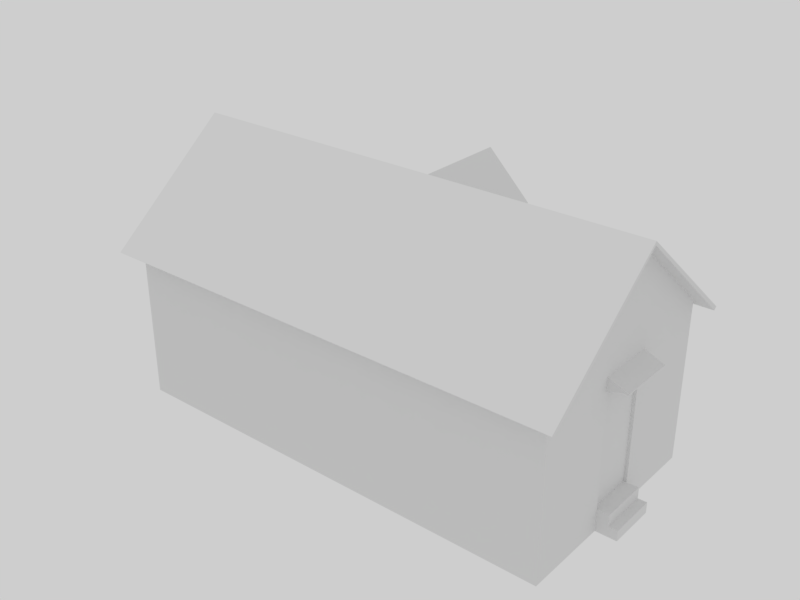 # Source: cottage.blend  (saved by Blender 2.79.0; exported with 4.5.12 LTS)
import bpy
from mathutils import Matrix  # noqa: F401  (used for matrix-valued properties, if any)

bpy.ops.wm.read_factory_settings(use_empty=True)
scene = bpy.context.scene
scene.name = 'Scene'

# ---- collections
col_collection_1 = bpy.data.collections.new('Collection 1'); scene.collection.children.link(col_collection_1)
col_collection_10 = bpy.data.collections.new('Collection 10'); scene.collection.children.link(col_collection_10)

# ---- materials (node trees are filled in below, after node groups)
mat_cottage = bpy.data.materials.new('cottage')
mat_cottage.alpha_threshold = 0.0
mat_cottage.use_transparent_shadow = False
mat_cottage.roughness = 0.5

# ---- material node trees

# ---- world
world_world = bpy.data.worlds.new('World'); scene.world = world_world
world_world.color = (0.6172, 0.6172, 0.6172)
world_world.use_sun_shadow = False
world_world.sun_shadow_jitter_overblur = 0.0
world_world.cycles.sampling_method = 'MANUAL'

# ---- lights
light_sun = bpy.data.lights.new('Sun', 'SUN')
light_sun.transmission_factor = 0.0
light_sun.angle = 0.1993
light_sun.energy = 1.0
light_sun.shadow_buffer_clip_start = 0.5
light_sun.shadow_soft_size = 0.1
light_sun.shadow_cascade_max_distance = 1000.0

# ---- meshes
me_cube_002 = bpy.data.meshes.new('Cube.002')
me_cube_002.from_pydata([(7.493, -7.437, 4.721), (-5.276, -1.464, 13.57), (7.493, -1.464, 13.57), (7.493, 0.2326, 11.1), (-5.276, -3.13, 11.1), (-5.276, 0.2326, 11.1), (-5.276, 0.5798, 4.721), (7.493, -2.734, -10.82), (7.493, -0.1145, -10.82), (7.493, -0.1145, 4.721), (-5.276, -1.46, 13.57), (-5.276, -1.456, 13.57), (7.493, -1.456, 13.57), (7.493, -1.46, 13.57), (-5.276, -2.499, 10.49), (-5.276, -0.3948, 10.49), (7.493, -0.3828, 6.061), (-5.276, -2.489, 6.061), (-5.276, -0.3828, 6.061), (7.493, -0.1145, -8.719), (7.493, -2.734, -8.719), (7.493, -2.734, 4.721), (7.493, -2.499, 10.49), (7.493, -3.13, 11.1), (7.493, -2.489, 6.061), (7.493, -5.759, 7.207), (-5.276, -7.437, 4.721), (7.493, -4.068, -10.82), (-5.276, -5.759, 7.207), (-5.278, 4.589, 4.721), (-5.276, -1.452, 13.57), (-5.276, 2.891, 7.207), (7.493, -0.3948, 10.49), (-5.278, 4.589, -10.82), (7.493, -7.437, -10.82), (-5.276, 0.5798, -10.82), (-5.276, -7.437, -10.82), (7.493, -4.068, -6.206), (7.493, -6.599, -6.206), (7.493, 3.753, -6.206), (7.493, 1.218, -6.206), (7.493, -0.1145, 2.785), (7.493, -2.734, 2.785), (-5.276, -3.429, 4.721), (7.493, -4.068, 2.785), (7.493, -6.599, 2.785), (7.493, 3.753, 2.829), (7.493, 1.218, 2.785), (7.407, -0.1145, -8.719), (7.407, -2.734, -8.719), (7.407, -0.1145, 2.785), (7.407, -2.734, 2.785), (7.493, -2.734, -9.813), (7.493, -0.1145, -9.793), (8.083, -2.734, -10.82), (8.083, -0.1145, -10.82), (8.083, -0.1145, -9.793), (8.083, -2.734, -9.813), (7.829, -0.1145, -8.719), (7.829, -2.734, -8.719), (7.829, -2.734, -9.813), (7.829, -0.1145, -9.793), (4.939, -7.437, -10.82), (-2.723, -7.437, -10.82), (4.939, -7.437, 2.785), (3.057, -7.437, 2.785), (-0.8409, -7.437, 2.785), (-2.723, -7.437, 2.785), (4.939, -7.437, 4.721), (3.057, -7.437, 4.721), (-0.8409, -7.437, 4.721), (-2.723, -7.437, 4.721), (4.939, -7.437, -6.206), (3.057, -7.437, -6.206), (-0.8409, -7.437, -6.206), (-2.723, -7.437, -6.206), (7.491, 4.589, 4.721), (7.491, 4.589, -10.82), (7.493, 1.218, -10.82), (7.493, 2.891, 7.207), (7.493, -1.452, 13.57), (-5.276, -3.429, -10.82), (3.057, -7.437, -10.82), (-0.8409, -7.437, -10.82), (-5.276, 0.5798, -2.024), (-5.276, -3.429, -2.021), (-4.06, 4.59, -10.82), (-4.06, 4.59, 1.762), (-4.06, 4.59, 4.721), (4.935, 4.59, 4.721), (4.935, 4.59, -7.184), (-2.627, 4.589, 4.721), (4.935, 4.59, 1.762), (-4.06, 4.59, -9.354), (4.935, 4.59, -10.82), (-2.627, 4.589, -9.354), (-2.627, 4.59, -10.82), (3.053, 4.589, -10.82), (3.053, 4.589, 1.762), (3.053, 4.589, 4.721), (3.053, 4.589, -7.184), (-4.06, 4.415, 1.762), (-4.06, 4.415, -9.354), (-2.627, 4.415, 1.762), (-2.627, 4.415, -9.354), (-2.627, 4.589, -10.12), (-4.06, 4.59, -10.1), (-2.627, 4.589, 1.762), (-2.356, 4.589, -10.17), (-4.06, 5.232, -10.82), (-2.627, 5.232, -10.82), (-4.06, 5.232, -10.1), (-2.627, 5.232, -10.12), (-2.627, 4.862, -9.354), (-4.06, 4.862, -9.354), (-2.627, 4.862, -10.12), (-4.06, 4.862, -10.1), (-5.336, 1.164, -0.7445), (-5.356, -4.053, -0.7445), (-6.007, -2.893, -0.7445), (-5.996, 0.01977, -0.7445), (-5.15, 1.162, -0.7445), (-5.171, -4.055, -0.7445), (-6.088, -1.435, -0.7445), (-5.666, 0.5921, -0.7445), (-5.681, -3.473, -0.7445), (-5.237, -1.359, 2.125), (-5.238, -1.533, 2.125), (-5.26, -1.494, 2.125), (-5.259, -1.397, 2.125), (-5.231, -1.359, 2.125), (-5.232, -1.533, 2.125), (-5.262, -1.445, 2.125), (-5.248, -1.378, 2.125), (-5.249, -1.513, 2.125), (-6.081, -3.06, -1.418), (-6.068, 0.1885, -1.418), (-5.718, -3.707, -1.418), (-6.171, -1.434, -1.418), (-5.7, 0.8269, -1.418), (-5.148, -4.356, -1.418), (-5.355, -4.354, -1.418), (-5.332, 1.465, -1.418), (-5.126, 1.463, -1.418), (-6.081, -3.06, -1.164), (-6.068, 0.1885, -1.164), (-5.718, -3.707, -1.164), (-6.171, -1.434, -1.164), (-5.7, 0.8269, -1.164), (-5.148, -4.356, -1.164), (-5.355, -4.354, -1.164), (-5.332, 1.465, -1.164), (-5.126, 1.463, -1.164), (-5.953, -2.599, -1.418), (-5.944, -0.275, -1.418), (-5.694, -3.062, -1.418), (-6.018, -1.436, -1.418), (-5.681, 0.1818, -1.418), (-5.286, -3.527, -1.418), (-5.434, -3.525, -1.418), (-5.418, 0.6385, -1.418), (-5.27, 0.6368, -1.418), (-5.428, 0.7851, -1.212), (-5.445, -3.672, -1.212), (-6.073, -2.29, -1.212), (-6.001, -2.68, -1.212), (-5.992, -0.1927, -1.212), (-6.067, -0.5807, -1.212), (-5.27, 0.7832, -1.212), (-5.287, -3.674, -10.81), (-5.287, -3.674, -1.212), (-5.428, 0.7851, -8.388), (-5.428, 0.7851, -2.336), (-5.445, -3.672, -2.336), (-6.001, -2.68, -8.388), (-6.001, -2.68, -2.336), (-6.067, -0.5807, -8.388), (-6.067, -0.5807, -2.336), (-5.379, 0.6233, -8.169), (-5.379, 0.6233, -2.555), (-5.404, -3.511, -2.555), (-5.404, -3.511, -8.169), (-6.049, -2.205, -8.084), (-5.92, -2.591, -8.169), (-5.92, -2.591, -2.555), (-6.043, -0.6669, -8.084), (-6.043, -0.6669, -2.64), (-6.073, -2.29, -10.81), (-6.07, -1.436, -1.212), (-6.073, -2.29, -8.388), (-6.073, -2.29, -2.336), (-6.049, -2.205, -2.64), (-5.992, -0.1927, -10.81), (-5.71, 0.2962, -1.212), (-5.992, -0.1927, -8.388), (-5.992, -0.1927, -2.336), (-5.902, -0.2837, -2.555), (-5.445, -3.672, -10.81), (-5.723, -3.176, -1.212), (-5.445, -3.672, -8.388), (-5.428, 0.7851, -10.81), (-6.001, -2.68, -10.81), (-6.067, -0.5807, -10.81), (-5.27, 0.7832, -10.81), (-5.902, -0.2837, -8.169), (-4.229, 4.318, 2.294), (-4.229, 4.344, 2.457), (-4.229, 5.556, 1.329), (-4.229, 5.581, 1.492), (-2.477, 4.318, 2.294), (-2.477, 4.344, 2.457), (-2.477, 5.556, 1.329), (-2.477, 5.581, 1.492), (-2.571, 5.556, 1.329), (-4.135, 5.556, 1.329), (-4.135, 5.581, 1.492), (-2.571, 5.581, 1.492), (-4.135, 4.318, 2.294), (-2.571, 4.318, 2.294), (-2.571, 4.344, 2.457), (-4.135, 4.344, 2.457), (-4.229, 5.376, 1.469), (-4.229, 5.401, 1.632), (-2.477, 5.376, 1.469), (-2.477, 5.401, 1.632), (-2.571, 5.401, 1.632), (-4.135, 5.401, 1.632), (-4.135, 5.376, 1.469), (-2.571, 5.376, 1.469), (-4.229, 4.543, 0.94), (-4.229, 4.462, 1.521), (-2.571, 4.462, 1.521), (-2.477, 4.462, 1.521), (-4.135, 4.462, 1.521), (-4.135, 4.543, 0.94), (-2.571, 4.543, 0.94), (-2.477, 4.543, 0.94), (7.331, 0.1349, 3.512), (7.345, 0.1349, 3.676), (8.03, 0.1349, 2.548), (8.045, 0.1349, 2.711), (7.331, -2.963, 3.512), (7.345, -2.963, 3.676), (8.03, -2.963, 2.548), (8.045, -2.963, 2.711), (8.03, -2.798, 2.548), (8.03, -0.03072, 2.548), (8.045, -0.03072, 2.711), (8.045, -2.798, 2.711), (7.331, -0.03072, 3.512), (7.331, -2.798, 3.512), (7.345, -2.798, 3.676), (7.345, -0.03072, 3.676), (7.929, 0.1349, 2.688), (7.943, 0.1349, 2.851), (7.929, -2.963, 2.688), (7.943, -2.963, 2.851), (7.943, -2.798, 2.851), (7.943, -0.03072, 2.851), (7.929, -0.03072, 2.688), (7.929, -2.798, 2.688), (7.458, 0.1349, 2.158), (7.412, 0.1349, 2.74), (7.412, -2.798, 2.74), (7.412, -2.963, 2.74), (7.412, -0.03072, 2.74), (7.458, -0.03072, 2.158), (7.458, -2.798, 2.158), (7.458, -2.963, 2.158), (0.3923, 3.648, 5.315), (0.3923, 4.241, 5.315), (1.436, 4.241, 12.68), (2.48, 3.648, 5.315), (2.48, 4.241, 5.315), (0.3923, 0.8351, 9.214), (0.3923, 4.241, 9.214), (2.48, 4.241, 9.214), (2.48, 0.8351, 9.214), (1.436, -1.023, 12.91), (1.436, 4.241, 12.91), (2.48, 4.241, 9.44), (2.48, 0.8351, 9.44), (1.436, 4.518, 12.68), (0.3923, 4.518, 9.214), (2.48, 4.518, 9.214), (1.436, 4.518, 12.91), (0.3923, 4.518, 9.44), (2.48, 4.518, 9.44), (2.675, 4.241, 8.553), (2.675, 1.237, 8.553), (0.1972, 1.237, 8.553), (0.1972, 4.241, 8.553), (2.675, 4.241, 8.78), (2.675, 1.237, 8.78), (0.1972, 1.237, 8.78), (0.1972, 4.241, 8.78), (2.675, 4.518, 8.78), (2.675, 4.518, 8.553), (0.1972, 4.518, 8.78), (0.1972, 4.518, 8.553), (0.3923, 4.241, 5.315), (1.434, 4.241, 12.68), (2.48, 4.241, 5.315), (1.438, 4.241, 12.68), (0.3923, 4.241, 9.214), (2.48, 4.241, 9.214), (1.784, 4.241, 5.315), (1.088, 4.241, 5.315), (1.436, 4.241, 12.68), (1.437, 4.241, 12.68), (1.041, 4.241, 7.61), (1.831, 4.241, 7.61), (0.9132, 4.241, 10.95), (1.959, 4.241, 10.95), (1.039, 4.241, 10.53), (1.833, 4.241, 10.53), (0.3923, 0.8351, 9.44), (1.436, -1.023, 12.91), (1.436, 4.241, 12.91), (0.3923, 4.241, 9.44), (1.436, 4.518, 12.91), (0.3923, 4.518, 9.44), (0.1972, 1.237, 8.78), (0.1972, 4.241, 8.78), (0.1972, 4.518, 8.78), (-5.679, -8.332, 3.77), (-5.679, 5.454, 3.77), (7.89, -8.332, 3.77), (7.89, 5.454, 3.77), (-5.679, -1.439, 13.74), (7.89, -1.439, 13.74), (-5.679, -8.155, 3.52), (-5.679, 5.278, 3.52), (7.89, -8.155, 3.52), (7.89, 5.278, 3.52), (-5.679, -1.439, 13.39), (7.89, -1.439, 13.39)], [], [(67, 71, 26), (29, 6, 18, 31), (6, 43, 17, 18), (21, 9, 16, 24), (31, 18, 15, 5), (5, 15, 11, 30), (15, 14, 10, 11), (22, 32, 12, 13), (47, 9, 41), (41, 9, 21, 42), (8, 53, 56, 55), (78, 19, 53), (7, 52, 27), (23, 22, 13, 2), (25, 24, 22, 23), (0, 21, 24, 25), (43, 26, 28, 17), (17, 28, 4, 14), (14, 4, 1, 10), (42, 21, 44), (44, 21, 0, 45), (46, 76, 9, 47), (9, 76, 79, 16), (16, 79, 3, 32), (32, 3, 80, 12), (77, 39, 40, 78), (27, 37, 38, 34), (20, 37, 27), (78, 40, 19), (63, 75, 36), (35, 84, 29, 33), (77, 76, 46, 39), (20, 42, 44, 37), (36, 26, 85, 81), (19, 41, 50, 48), (40, 47, 41, 19), (75, 67, 26, 36), (38, 45, 0, 34), (22, 24, 16, 32), (48, 50, 51, 49), (41, 42, 51, 50), (42, 20, 49, 51), (20, 19, 48, 49), (53, 19, 58, 61), (53, 8, 78), (27, 52, 20), (55, 56, 57, 54), (52, 7, 54, 57), (53, 52, 57, 56), (60, 61, 58, 59), (19, 20, 59, 58), (20, 52, 60, 59), (34, 0, 64, 72), (73, 65, 66, 74), (34, 72, 62), (62, 72, 73, 82), (82, 73, 74, 83), (83, 74, 75, 63), (0, 68, 64), (64, 68, 69, 65), (65, 69, 70, 66), (66, 70, 71, 67), (65, 73, 72, 64), (67, 75, 74, 66), (84, 85, 43, 6), (29, 84, 6), (85, 26, 43), (107, 103, 101, 87), (108, 95, 107), (97, 108, 100), (77, 90, 92, 76), (93, 33, 29, 87), (77, 94, 90), (94, 97, 100, 90), (107, 87, 88, 91), (76, 92, 89), (92, 98, 99, 89), (87, 29, 88), (90, 100, 98, 92), (96, 110, 112, 105), (97, 96, 108), (86, 33, 106), (104, 102, 101, 103), (87, 101, 102, 93), (93, 102, 104, 95), (95, 104, 103, 107), (105, 115, 113, 95), (33, 93, 106), (98, 107, 91, 99), (100, 108, 107, 98), (105, 95, 108), (96, 105, 108), (110, 109, 111, 112), (106, 111, 109, 86), (105, 112, 111, 106), (116, 114, 113, 115), (93, 114, 116, 106), (95, 113, 114, 93), (37, 44, 45, 38), (39, 46, 47, 40), (15, 18, 17, 14), (125, 119, 144, 146), (118, 125, 146, 150), (124, 117, 151, 148), (123, 119, 128, 132), (124, 120, 129, 133), (117, 124, 133, 126), (118, 122, 131, 127), (119, 125, 134, 128), (125, 118, 127, 134), (121, 117, 126, 130), (120, 123, 132, 129), (139, 136, 145, 148), (142, 139, 148, 151), (141, 140, 149, 150), (135, 137, 146, 144), (137, 141, 150, 146), (143, 142, 151, 152), (136, 138, 147, 145), (138, 135, 144, 147), (123, 120, 145, 147), (120, 124, 148, 145), (122, 118, 150, 149), (117, 121, 152, 151), (119, 123, 147, 144), (139, 142, 160, 157), (140, 141, 159, 158), (137, 135, 153, 155), (138, 136, 154, 156), (141, 137, 155, 159), (142, 143, 161, 160), (136, 139, 157, 154), (135, 138, 156, 153), (193, 162, 172, 195), (200, 162, 168, 203), (190, 177, 186, 191), (198, 165, 175, 173), (187, 164, 190), (192, 166, 195), (188, 167, 177, 190), (192, 195, 196, 204), (195, 172, 179, 196), (197, 173, 180, 181), (187, 190, 191, 182), (173, 175, 184, 180), (176, 189, 182, 185), (164, 188, 190), (202, 187, 189, 176), (171, 194, 204, 178), (200, 192, 194, 171), (166, 193, 195), (201, 197, 199, 174), (163, 198, 173), (174, 199, 181, 183), (175, 201, 183, 184), (177, 202, 185, 186), (162, 200, 172), (167, 202, 177), (172, 200, 178, 179), (163, 197, 169, 170), (166, 192, 202, 167), (164, 187, 201, 165), (165, 201, 175), (182, 191, 186, 185), (204, 196, 179, 178), (181, 180, 184, 183), (221, 222, 208, 207), (213, 216, 212, 211), (223, 224, 210, 209), (226, 222, 206, 220), (224, 225, 219, 210), (225, 226, 220, 219), (218, 228, 235, 231), (227, 228, 218, 217), (207, 208, 215, 214), (214, 215, 216, 213), (214, 213, 228, 227), (207, 214, 227, 221), (216, 215, 226, 225), (212, 216, 225, 224), (215, 208, 222, 226), (213, 211, 223, 228), (211, 212, 224, 223), (205, 206, 222, 221), (228, 223, 236, 235), (223, 209, 232, 236), (221, 227, 234, 229), (205, 221, 229, 230), (227, 217, 233, 234), (253, 254, 240, 239), (245, 248, 244, 243), (255, 256, 242, 241), (258, 254, 238, 252), (256, 257, 251, 242), (257, 258, 252, 251), (250, 260, 267, 263), (259, 260, 250, 249), (239, 240, 247, 246), (246, 247, 248, 245), (246, 245, 260, 259), (239, 246, 259, 253), (248, 247, 258, 257), (244, 248, 257, 256), (247, 240, 254, 258), (245, 243, 255, 260), (243, 244, 256, 255), (237, 238, 254, 253), (260, 255, 268, 267), (255, 241, 264, 268), (253, 259, 266, 261), (237, 253, 261, 262), (259, 249, 265, 266), (273, 276, 277, 272), (269, 274, 275, 270), (280, 279, 278, 281), (277, 276, 288, 289), (284, 282, 285, 287), (282, 283, 286, 285), (271, 275, 283, 282), (279, 280, 287, 285), (276, 271, 282, 284), (291, 290, 294, 295), (289, 288, 292, 293), (292, 288, 297, 296), (291, 295, 298, 299), (284, 287, 296, 297), (283, 275, 291, 299), (286, 283, 299, 298), (287, 280, 292, 296), (275, 274, 290, 291), (280, 281, 293, 292), (276, 284, 297, 288), (315, 309, 303, 313), (306, 311, 305, 302), (300, 304, 310, 307), (307, 310, 311, 306), (312, 301, 308, 314), (314, 308, 309, 315), (304, 312, 314, 310), (311, 315, 313, 305), (311, 310, 314, 315), (316, 317, 318, 319), (319, 321, 324, 323), (319, 318, 320, 321), (316, 319, 323, 322), (325, 327, 330, 329), (328, 326, 329, 330), (331, 335, 336, 333), (334, 336, 335, 332), (326, 328, 334, 332), (327, 325, 331, 333), (328, 330, 336, 334), (329, 326, 332, 335), (325, 329, 335, 331), (330, 327, 333, 336)])
_uv = me_cube_002.uv_layers.new(name='UVMap')
_uv.uv.foreach_set('vector', [0.1029, 0.6592, 0.1029, 0.6775, 0.01234, 0.6775, 0.3017, 0.8736, 0.3922, 0.8736, 0.4139, 0.8893, 0.34, 0.9027, 0.3922, 0.8736, 0.4826, 0.8736, 0.4614, 0.8893, 0.4139, 0.8893, 0.1203, 0.8742, 0.1796, 0.8742, 0.1735, 0.8898, 0.1259, 0.8898, 0.34, 0.9027, 0.4139, 0.8893, 0.4142, 0.9411, 0.4, 0.9482, 0.4, 0.9482, 0.4142, 0.9411, 0.4381, 0.977, 0.438, 0.977, 0.4142, 0.9411, 0.4616, 0.9411, 0.4382, 0.977, 0.4381, 0.977, 0.1257, 0.9417, 0.1732, 0.9417, 0.1492, 0.9778, 0.1492, 0.9778, 0.2097, 0.8515, 0.1796, 0.8742, 0.1796, 0.8515, 0.1796, 0.8515, 0.1796, 0.8742, 0.1203, 0.8742, 0.1203, 0.8515, 0.1533, 0.2964, 0.1533, 0.3533, 0.06447, 0.3533, 0.06447, 0.2964, 0.2097, 0.6922, 0.1796, 0.7168, 0.1796, 0.7042, 0.1203, 0.6922, 0.1203, 0.704, 0.09018, 0.6922, 0.1114, 0.9489, 0.1257, 0.9417, 0.1492, 0.9778, 0.1491, 0.9778, 0.05194, 0.9033, 0.1259, 0.8898, 0.1257, 0.9417, 0.1114, 0.9489, 0.01399, 0.8742, 0.1203, 0.8742, 0.1259, 0.8898, 0.05194, 0.9033, 0.4826, 0.8736, 0.573, 0.8736, 0.5352, 0.9027, 0.4614, 0.8893, 0.4614, 0.8893, 0.5352, 0.9027, 0.4759, 0.9482, 0.4616, 0.9411, 0.4616, 0.9411, 0.4759, 0.9482, 0.4383, 0.977, 0.4382, 0.977, 0.1203, 0.8515, 0.1203, 0.8742, 0.09018, 0.8515, 0.09018, 0.8515, 0.1203, 0.8742, 0.01399, 0.8742, 0.03294, 0.8515, 0.267, 0.852, 0.2859, 0.8742, 0.1796, 0.8742, 0.2097, 0.8515, 0.1796, 0.8742, 0.2859, 0.8742, 0.2476, 0.9033, 0.1735, 0.8898, 0.1735, 0.8898, 0.2476, 0.9033, 0.1874, 0.9489, 0.1732, 0.9417, 0.1732, 0.9417, 0.1874, 0.9489, 0.1493, 0.9778, 0.1492, 0.9778, 0.2859, 0.6922, 0.267, 0.7462, 0.2097, 0.7462, 0.2097, 0.6922, 0.09018, 0.6922, 0.09018, 0.7462, 0.03294, 0.7462, 0.01399, 0.6922, 0.1203, 0.7168, 0.09018, 0.7462, 0.09018, 0.6922, 0.2097, 0.6922, 0.2097, 0.7462, 0.1796, 0.7168, 0.1029, 0.5307, 0.1029, 0.5743, 0.01234, 0.5307, 0.3922, 0.6921, 0.3922, 0.7948, 0.3017, 0.8736, 0.3017, 0.6921, 0.2859, 0.6922, 0.2859, 0.8742, 0.267, 0.852, 0.267, 0.7462, 0.1203, 0.7168, 0.1203, 0.8515, 0.09018, 0.8515, 0.09018, 0.7462, 0.573, 0.6921, 0.573, 0.8736, 0.4826, 0.7949, 0.4826, 0.6921, 0.1859, 0.7178, 0.1859, 0.8472, 0.1827, 0.8472, 0.1827, 0.7178, 0.2097, 0.7462, 0.2097, 0.8515, 0.1796, 0.8515, 0.1796, 0.7168, 0.1029, 0.5743, 0.1029, 0.6592, 0.01234, 0.6775, 0.01234, 0.5307, 0.03294, 0.7462, 0.03294, 0.8515, 0.01399, 0.8742, 0.01399, 0.6922, 0.1257, 0.9417, 0.1259, 0.8898, 0.1735, 0.8898, 0.1732, 0.9417, 0.1796, 0.7168, 0.1796, 0.8515, 0.1203, 0.8515, 0.1203, 0.7168, 0.3696, 0.4935, 0.4218, 0.4935, 0.4218, 0.4967, 0.3696, 0.4967, 0.1178, 0.8483, 0.1178, 0.719, 0.1146, 0.719, 0.1146, 0.8483, 0.285, 0.3538, 0.285, 0.2492, 0.2886, 0.2492, 0.2886, 0.3538, 0.0616, 0.2931, 0.0616, 0.3536, 0.01092, 0.3536, 0.01092, 0.2931, 0.1796, 0.7042, 0.1796, 0.6922, 0.2097, 0.6922, 0.09018, 0.6922, 0.1203, 0.704, 0.1203, 0.7168, 0.2462, 0.3538, 0.2031, 0.3538, 0.2039, 0.2492, 0.2462, 0.2492, 0.06432, 0.2964, 0.06432, 0.3534, 0.1531, 0.3534, 0.1531, 0.2964, 0.2709, 0.2492, 0.2709, 0.3538, 0.2462, 0.3538, 0.2462, 0.2492, 0.2031, 0.2492, 0.2023, 0.3538, 0.1572, 0.3538, 0.1572, 0.2492, 0.285, 0.2492, 0.285, 0.3538, 0.2709, 0.3538, 0.2709, 0.2492, 0.01092, 0.3536, 0.01092, 0.293, 0.0616, 0.293, 0.0616, 0.3536, 0.4651, 0.5307, 0.4651, 0.6775, 0.3746, 0.6592, 0.3746, 0.5743, 0.3078, 0.5743, 0.3078, 0.6592, 0.1696, 0.6592, 0.1696, 0.5743, 0.4651, 0.5307, 0.3746, 0.5743, 0.3746, 0.5307, 0.3746, 0.5307, 0.3746, 0.5743, 0.3078, 0.5743, 0.3078, 0.5307, 0.3078, 0.5307, 0.3078, 0.5743, 0.1696, 0.5743, 0.1696, 0.5307, 0.1696, 0.5307, 0.1696, 0.5743, 0.1029, 0.5743, 0.1029, 0.5307, 0.4651, 0.6775, 0.3746, 0.6775, 0.3746, 0.6592, 0.3746, 0.6592, 0.3746, 0.6775, 0.3078, 0.6775, 0.3078, 0.6592, 0.3078, 0.6592, 0.3078, 0.6775, 0.1696, 0.6775, 0.1696, 0.6592, 0.1696, 0.6592, 0.1696, 0.6775, 0.1029, 0.6775, 0.1029, 0.6592, 0.3078, 0.6592, 0.3078, 0.5743, 0.3746, 0.5743, 0.3746, 0.6592, 0.1029, 0.6592, 0.1029, 0.5743, 0.1696, 0.5743, 0.1696, 0.6592, 0.3922, 0.7948, 0.4826, 0.7949, 0.4826, 0.8736, 0.3922, 0.8736, 0.3017, 0.8736, 0.3922, 0.7948, 0.3922, 0.8736, 0.4826, 0.7949, 0.573, 0.8736, 0.4826, 0.8736, 0.3597, 0.5103, 0.3597, 0.5051, 0.4282, 0.5051, 0.4282, 0.5103, 0.3609, 0.3785, 0.3705, 0.3862, 0.3705, 0.4912, 0.1691, 0.3724, 0.3609, 0.3785, 0.1691, 0.4067, 0.01178, 0.3724, 0.1024, 0.4067, 0.1024, 0.4912, 0.01178, 0.5192, 0.4214, 0.3862, 0.4646, 0.3724, 0.4646, 0.5192, 0.4214, 0.4912, 0.01178, 0.3724, 0.1024, 0.3724, 0.1024, 0.4067, 0.1024, 0.3724, 0.1691, 0.3724, 0.1691, 0.4067, 0.1024, 0.4067, 0.3705, 0.4912, 0.4214, 0.4912, 0.4214, 0.5192, 0.3705, 0.5192, 0.01178, 0.5192, 0.1024, 0.4912, 0.1024, 0.5192, 0.1024, 0.4912, 0.1691, 0.4912, 0.1691, 0.5192, 0.1024, 0.5192, 0.4214, 0.4912, 0.4646, 0.5192, 0.4214, 0.5192, 0.1024, 0.4067, 0.1691, 0.4067, 0.1691, 0.4912, 0.1024, 0.4912, 0.09909, 0.2421, 0.01853, 0.2421, 0.01853, 0.2004, 0.09909, 0.2004, 0.1691, 0.3724, 0.3705, 0.3724, 0.3609, 0.3785, 0.4214, 0.3724, 0.4646, 0.3724, 0.4214, 0.3791, 0.3705, 0.3862, 0.4214, 0.3862, 0.4214, 0.4912, 0.3705, 0.4912, 0.3643, 0.4897, 0.3675, 0.4897, 0.3675, 0.3863, 0.3643, 0.3863, 0.2734, 0.2435, 0.2634, 0.2435, 0.2634, 0.1471, 0.2734, 0.1471, 0.4246, 0.3869, 0.4278, 0.3869, 0.4278, 0.4902, 0.4246, 0.4902, 0.1384, 0.2428, 0.1042, 0.2428, 0.1042, 0.1987, 0.1384, 0.1987, 0.4646, 0.3724, 0.4214, 0.3862, 0.4214, 0.3791, 0.1691, 0.4912, 0.3705, 0.4912, 0.3705, 0.5192, 0.1691, 0.5192, 0.1691, 0.4067, 0.3609, 0.3785, 0.3705, 0.4912, 0.1691, 0.4912, 0.3705, 0.379, 0.3705, 0.3862, 0.3609, 0.3785, 0.3705, 0.3724, 0.3705, 0.379, 0.3609, 0.3785, 0.2265, 0.1471, 0.2265, 0.2435, 0.1853, 0.2435, 0.1862, 0.1471, 0.09946, 0.2421, 0.0189, 0.2421, 0.0189, 0.2003, 0.09946, 0.2003, 0.2265, 0.1471, 0.2634, 0.1471, 0.2634, 0.2435, 0.2265, 0.2435, 0.1422, 0.1471, 0.1853, 0.1471, 0.1853, 0.2435, 0.1413, 0.2435, 0.1382, 0.2427, 0.104, 0.2427, 0.104, 0.1988, 0.1382, 0.1988, 0.2734, 0.1471, 0.2891, 0.1471, 0.2891, 0.2435, 0.2734, 0.2435, 0.09018, 0.7462, 0.09018, 0.8515, 0.03294, 0.8515, 0.03294, 0.7462, 0.267, 0.7462, 0.267, 0.852, 0.2097, 0.8515, 0.2097, 0.7462, 0.4142, 0.9411, 0.4139, 0.8893, 0.4614, 0.8893, 0.4616, 0.9411, 0.91, 0.9309, 0.8758, 0.8965, 0.8857, 0.8888, 0.9239, 0.9272, 0.9442, 0.9653, 0.91, 0.9309, 0.9239, 0.9272, 0.962, 0.9655, 0.6688, 0.9309, 0.6346, 0.9653, 0.6168, 0.9655, 0.6549, 0.9272, 0.7894, 0.8875, 0.8758, 0.8965, 0.7923, 0.9743, 0.7894, 0.974, 0.6688, 0.9309, 0.703, 0.8965, 0.7865, 0.9743, 0.7854, 0.9755, 0.6346, 0.9653, 0.6688, 0.9309, 0.7854, 0.9755, 0.7842, 0.9766, 0.9442, 0.9653, 0.9442, 0.9847, 0.7946, 0.9773, 0.7946, 0.9766, 0.8758, 0.8965, 0.91, 0.9309, 0.7934, 0.9755, 0.7923, 0.9743, 0.91, 0.9309, 0.9442, 0.9653, 0.7946, 0.9766, 0.7934, 0.9755, 0.6346, 0.9847, 0.6346, 0.9653, 0.7842, 0.9766, 0.7842, 0.9773, 0.703, 0.8965, 0.7894, 0.8875, 0.7894, 0.974, 0.7865, 0.9743, 0.9131, 0.8744, 0.8589, 0.8744, 0.8589, 0.8694, 0.9131, 0.8694, 0.9674, 0.8744, 0.9131, 0.8744, 0.9131, 0.8694, 0.9674, 0.8694, 0.6112, 0.8744, 0.5846, 0.8744, 0.5846, 0.8694, 0.6112, 0.8694, 0.7196, 0.8744, 0.6654, 0.8744, 0.6654, 0.8694, 0.7196, 0.8694, 0.6654, 0.8744, 0.6112, 0.8744, 0.6112, 0.8694, 0.6654, 0.8694, 0.9939, 0.8744, 0.9674, 0.8744, 0.9674, 0.8694, 0.9939, 0.8694, 0.8589, 0.8744, 0.7893, 0.8744, 0.7893, 0.8694, 0.8589, 0.8694, 0.7893, 0.8744, 0.7196, 0.8744, 0.7196, 0.8694, 0.7893, 0.8694, 0.7894, 0.8875, 0.703, 0.8965, 0.6931, 0.8888, 0.7894, 0.8787, 0.703, 0.8965, 0.6688, 0.9309, 0.6549, 0.9272, 0.6931, 0.8888, 0.9442, 0.9847, 0.9442, 0.9653, 0.962, 0.9655, 0.962, 0.9872, 0.6346, 0.9653, 0.6346, 0.9847, 0.6168, 0.9872, 0.6168, 0.9655, 0.8758, 0.8965, 0.7894, 0.8875, 0.7894, 0.8787, 0.8857, 0.8888, 0.9409, 0.2987, 0.9071, 0.265, 0.9147, 0.3083, 0.9389, 0.3324, 0.888, 0.5693, 0.9071, 0.5693, 0.9147, 0.5261, 0.901, 0.5261, 0.9409, 0.5357, 0.9747, 0.5021, 0.9631, 0.478, 0.9389, 0.502, 0.9836, 0.4172, 0.9747, 0.3323, 0.9631, 0.3564, 0.9695, 0.4172, 0.9071, 0.5693, 0.9409, 0.5357, 0.9389, 0.502, 0.9147, 0.5261, 0.9071, 0.265, 0.888, 0.265, 0.901, 0.3083, 0.9147, 0.3083, 0.9747, 0.3323, 0.9409, 0.2987, 0.9389, 0.3324, 0.9631, 0.3564, 0.9747, 0.5021, 0.9836, 0.4172, 0.9695, 0.4172, 0.9631, 0.478, 0.6626, 0.8602, 0.6168, 0.8602, 0.6168, 0.8272, 0.7085, 0.8272, 0.6168, 0.5784, 0.6168, 0.8602, 0.6026, 0.8602, 0.6026, 0.5784, 0.8483, 0.8268, 0.7361, 0.8268, 0.7417, 0.8179, 0.8427, 0.8179, 0.921, 0.8596, 0.8751, 0.8596, 0.8751, 0.8267, 0.9668, 0.8267, 0.5806, 0.5715, 0.5806, 0.5715, 0.5806, 0.5715, 0.5806, 0.5715, 0.5806, 0.5715, 0.5806, 0.5715, 0.7922, 0.8596, 0.7361, 0.8596, 0.7361, 0.8268, 0.8483, 0.8268, 0.7085, 0.5784, 0.7085, 0.8272, 0.7023, 0.8208, 0.7023, 0.6559, 0.7085, 0.8272, 0.6168, 0.8272, 0.6223, 0.8208, 0.7023, 0.8208, 0.9668, 0.5791, 0.9668, 0.8267, 0.961, 0.8203, 0.961, 0.6561, 0.8483, 0.5792, 0.8483, 0.8268, 0.8427, 0.8179, 0.8427, 0.6587, 0.9668, 0.8267, 0.8751, 0.8267, 0.8799, 0.8202, 0.961, 0.8203, 0.7361, 0.6498, 0.8483, 0.6498, 0.8427, 0.6587, 0.7417, 0.6587, 0.8483, 0.8596, 0.7922, 0.8596, 0.8483, 0.8268, 0.7361, 0.5792, 0.8483, 0.5792, 0.8483, 0.6498, 0.7361, 0.6498, 0.6168, 0.6494, 0.7085, 0.6494, 0.7023, 0.6559, 0.6223, 0.6559, 0.6168, 0.5784, 0.7085, 0.5784, 0.7085, 0.6494, 0.6168, 0.6494, 0.7085, 0.8602, 0.6626, 0.8602, 0.7085, 0.8272, 0.8751, 0.5791, 0.9668, 0.5791, 0.9668, 0.6498, 0.8751, 0.6498, 0.9668, 0.8596, 0.921, 0.8596, 0.9668, 0.8267, 0.8751, 0.6498, 0.9668, 0.6498, 0.961, 0.6561, 0.8799, 0.6561, 0.8751, 0.8267, 0.8751, 0.5791, 0.8799, 0.6561, 0.8799, 0.8202, 0.7361, 0.8268, 0.7361, 0.5792, 0.7417, 0.6587, 0.7417, 0.8179, 0.5806, 0.5715, 0.5806, 0.5715, 0.5806, 0.5715, 0.5806, 0.5715, 0.5806, 0.5715, 0.5806, 0.5715, 0.6168, 0.8272, 0.6168, 0.5784, 0.6223, 0.6559, 0.6223, 0.8208, 0.9668, 0.8596, 0.9668, 0.5791, 0.98, 0.579, 0.98, 0.8595, 0.7106, 0.8596, 0.7106, 0.5792, 0.7361, 0.5792, 0.7361, 0.8596, 0.8483, 0.8596, 0.8483, 0.5792, 0.8738, 0.5792, 0.8738, 0.8596, 0.5806, 0.5715, 0.5806, 0.5715, 0.5806, 0.5715, 0.8427, 0.6587, 0.8427, 0.8179, 0.7417, 0.8179, 0.7417, 0.6587, 0.7023, 0.6559, 0.7023, 0.8208, 0.6223, 0.8208, 0.6223, 0.6559, 0.961, 0.6561, 0.961, 0.8203, 0.8799, 0.8202, 0.8799, 0.6561, 0.3469, 0.1602, 0.3377, 0.1602, 0.3378, 0.1829, 0.347, 0.1829, 0.05347, 0.009374, 0.05347, 0.01576, 0.03964, 0.01576, 0.03964, 0.009374, 0.3468, 0.1601, 0.3376, 0.1601, 0.3372, 0.02641, 0.3463, 0.02638, 0.2835, 0.03838, 0.2973, 0.03838, 0.2973, 0.1261, 0.2835, 0.1261, 0.04044, 0.03838, 0.05417, 0.03838, 0.05417, 0.1261, 0.04044, 0.1261, 0.05417, 0.03838, 0.2835, 0.03838, 0.2835, 0.1261, 0.05417, 0.1261, 0.3403, 0.1907, 0.3402, 0.343, 0.4078, 0.2465, 0.3781, 0.2245, 0.284, 0.03839, 0.0546, 0.03839, 0.0546, 0.1261, 0.284, 0.1261, 0.2984, 0.009374, 0.2984, 0.01576, 0.2845, 0.01576, 0.2845, 0.009374, 0.2845, 0.009374, 0.2845, 0.01576, 0.05347, 0.01576, 0.05347, 0.009374, 0.284, 0.02351, 0.0546, 0.02351, 0.0546, 0.03839, 0.284, 0.03839, 0.2977, 0.02351, 0.284, 0.02351, 0.284, 0.03839, 0.2977, 0.03839, 0.05417, 0.0235, 0.2835, 0.0235, 0.2835, 0.03838, 0.05417, 0.03838, 0.04044, 0.0235, 0.05417, 0.0235, 0.05417, 0.03838, 0.04044, 0.03838, 0.2835, 0.0235, 0.2973, 0.0235, 0.2973, 0.03838, 0.2835, 0.03838, 0.0546, 0.02351, 0.04087, 0.02351, 0.04087, 0.03839, 0.0546, 0.03839, 0.3469, 0.1827, 0.3377, 0.1828, 0.3376, 0.1601, 0.3468, 0.1601, 0.3464, 0.02655, 0.3372, 0.02658, 0.3377, 0.1602, 0.3469, 0.1602, 0.02749, 0.1257, 0.00772, 0.1258, 0.007302, 0.02644, 0.02707, 0.02636, 0.3468, 0.1601, 0.3463, 0.02638, 0.3797, 0.0559, 0.4057, 0.07513, 0.3247, 0.1256, 0.305, 0.1256, 0.3045, 0.02629, 0.3243, 0.02621, 0.3464, 0.02655, 0.3469, 0.1602, 0.4058, 0.07529, 0.3797, 0.05607, 0.3402, 0.343, 0.3403, 0.1907, 0.3781, 0.2245, 0.4078, 0.2465, 0.3469, 0.1602, 0.3377, 0.1602, 0.3378, 0.1829, 0.347, 0.1829, 0.05347, 0.009374, 0.05347, 0.01576, 0.03964, 0.01576, 0.03964, 0.009374, 0.3468, 0.1601, 0.3376, 0.1601, 0.3372, 0.02641, 0.3463, 0.02638, 0.2835, 0.03838, 0.2973, 0.03838, 0.2973, 0.1261, 0.2835, 0.1261, 0.04044, 0.03838, 0.05417, 0.03838, 0.05417, 0.1261, 0.04044, 0.1261, 0.05417, 0.03838, 0.2835, 0.03838, 0.2835, 0.1261, 0.05417, 0.1261, 0.3403, 0.1907, 0.3402, 0.343, 0.4078, 0.2465, 0.3781, 0.2245, 0.284, 0.03839, 0.0546, 0.03839, 0.0546, 0.1261, 0.284, 0.1261, 0.2984, 0.009374, 0.2984, 0.01576, 0.2845, 0.01576, 0.2845, 0.009374, 0.2845, 0.009374, 0.2845, 0.01576, 0.05347, 0.01576, 0.05347, 0.009374, 0.284, 0.02351, 0.0546, 0.02351, 0.0546, 0.03839, 0.284, 0.03839, 0.2977, 0.02351, 0.284, 0.02351, 0.284, 0.03839, 0.2977, 0.03839, 0.05417, 0.0235, 0.2835, 0.0235, 0.2835, 0.03838, 0.05417, 0.03838, 0.04044, 0.0235, 0.05417, 0.0235, 0.05417, 0.03838, 0.04044, 0.03838, 0.2835, 0.0235, 0.2973, 0.0235, 0.2973, 0.03838, 0.2835, 0.03838, 0.0546, 0.02351, 0.04087, 0.02351, 0.04087, 0.03839, 0.0546, 0.03839, 0.3469, 0.1827, 0.3377, 0.1828, 0.3376, 0.1601, 0.3468, 0.1601, 0.3464, 0.02655, 0.3372, 0.02658, 0.3377, 0.1602, 0.3469, 0.1602, 0.02749, 0.1257, 0.00772, 0.1258, 0.007302, 0.02644, 0.02707, 0.02636, 0.3468, 0.1601, 0.3463, 0.02638, 0.3797, 0.0559, 0.4057, 0.07513, 0.3247, 0.1256, 0.305, 0.1256, 0.3045, 0.02629, 0.3243, 0.02621, 0.3464, 0.02655, 0.3469, 0.1602, 0.4058, 0.07529, 0.3797, 0.05607, 0.3402, 0.343, 0.3403, 0.1907, 0.3781, 0.2245, 0.4078, 0.2465, 0.9292, 0.01015, 0.982, 0.01015, 0.982, 0.1598, 0.9292, 0.03618, 0.929, 0.03602, 0.9818, 0.1597, 0.9818, 0.009989, 0.929, 0.009986, 0.8869, 0.02158, 0.8869, 0.1099, 0.6938, 0.1099, 0.762, 0.02158, 0.7674, 0.2341, 0.9346, 0.2341, 0.9346, 0.255, 0.7872, 0.255, 0.4286, 0.1603, 0.5414, 0.2548, 0.5414, 0.261, 0.4286, 0.1665, 0.5414, 0.2548, 0.6541, 0.1603, 0.6541, 0.1665, 0.5414, 0.261, 0.9343, 0.123, 0.9343, 0.2339, 0.9479, 0.2339, 0.9479, 0.123, 0.8869, 0.1099, 0.8869, 0.02158, 0.8971, 0.02158, 0.8971, 0.1099, 0.9346, 0.2341, 0.9346, 0.1233, 0.9483, 0.1233, 0.9483, 0.2341, 0.9862, 0.1625, 0.9862, 0.00941, 0.9898, 0.00941, 0.9898, 0.1625, 0.9898, 0.009662, 0.9898, 0.1628, 0.9862, 0.1628, 0.9862, 0.009662, 0.9862, 0.1628, 0.9898, 0.1628, 0.9898, 0.177, 0.9862, 0.177, 0.9862, 0.1625, 0.9898, 0.1625, 0.9898, 0.1767, 0.9862, 0.1767, 0.4286, 0.1603, 0.4286, 0.1665, 0.4075, 0.1485, 0.4075, 0.1423, 0.9479, 0.2339, 0.9343, 0.2339, 0.9343, 0.2548, 0.9479, 0.2548, 0.6541, 0.1665, 0.6541, 0.1603, 0.6752, 0.1423, 0.6752, 0.1485, 0.8971, 0.02158, 0.8869, 0.02158, 0.8868, 0.004986, 0.897, 0.004986, 0.9343, 0.2339, 0.7671, 0.2339, 0.7868, 0.2548, 0.9343, 0.2548, 0.8869, 0.02158, 0.762, 0.02158, 0.7767, 0.004986, 0.8868, 0.004986, 0.9346, 0.2341, 0.9483, 0.2341, 0.9483, 0.255, 0.9346, 0.255, 0.4937, 0.1739, 0.5431, 0.2415, 0.5429, 0.2415, 0.4779, 0.1871, 0.4997, 0.01011, 0.4938, 0.08225, 0.4129, 0.1326, 0.4129, 0.01011, 0.6734, 0.01011, 0.6734, 0.1326, 0.5925, 0.08225, 0.5866, 0.01011, 0.5866, 0.01011, 0.5925, 0.08225, 0.4938, 0.08225, 0.4997, 0.01011, 0.6084, 0.1871, 0.5434, 0.2415, 0.5433, 0.2415, 0.5927, 0.1739, 0.5927, 0.1739, 0.5433, 0.2415, 0.5431, 0.2415, 0.4937, 0.1739, 0.6734, 0.1326, 0.6084, 0.1871, 0.5927, 0.1739, 0.5925, 0.08225, 0.4938, 0.08225, 0.4937, 0.1739, 0.4779, 0.1871, 0.4129, 0.1326, 0.4938, 0.08225, 0.5925, 0.08225, 0.5927, 0.1739, 0.4937, 0.1739, 0.7633, 0.2028, 0.6944, 0.1151, 0.8875, 0.1149, 0.8864, 0.2026, 0.8864, 0.2026, 0.8964, 0.2026, 0.8961, 0.2188, 0.8861, 0.2188, 0.8864, 0.2026, 0.8875, 0.1149, 0.8976, 0.1149, 0.8964, 0.2026, 0.7633, 0.2028, 0.8864, 0.2026, 0.8861, 0.2188, 0.7779, 0.219, 0.814, 0.4178, 0.4896, 0.4178, 0.4896, 0.2964, 0.814, 0.2964, 0.4892, 0.4339, 0.8137, 0.4339, 0.8137, 0.5547, 0.4892, 0.5547, 0.814, 0.2967, 0.814, 0.4176, 0.4895, 0.4176, 0.4895, 0.2967, 0.4895, 0.555, 0.4895, 0.4341, 0.814, 0.4341, 0.814, 0.555, 0.8152, 0.2902, 0.4897, 0.2902, 0.4897, 0.2685, 0.8152, 0.2685, 0.4895, 0.2683, 0.814, 0.2683, 0.814, 0.2904, 0.4895, 0.2904, 0.823, 0.3127, 0.8913, 0.4187, 0.8889, 0.4187, 0.8213, 0.3154, 0.9057, 0.4175, 0.8321, 0.3033, 0.8303, 0.3063, 0.9031, 0.4175, 0.8321, 0.5316, 0.9057, 0.4175, 0.9031, 0.4175, 0.8303, 0.5287, 0.8913, 0.4187, 0.823, 0.5247, 0.8213, 0.5219, 0.8889, 0.4187])
me_cube_002.materials.append(mat_cottage)
me_cube_002.use_remesh_preserve_volume = False
me_cube_002.use_remesh_preserve_attributes = False
me_cube_002.use_mirror_vertex_groups = False
me_cube_002.update()

# ---- objects
ob_cube = bpy.data.objects.new('Cube', me_cube_002)
ob_sun = bpy.data.objects.new('Sun', light_sun)

# ---- transforms, parenting, visibility, modifiers, constraints
ob_cube.location = (-1.92, 0.625, 2.573)
ob_cube.scale = (0.8216, 0.4322, 0.2448)
ob_cube.lineart.crease_threshold = 0.0
ob_sun.location = (-22.62, 3.621, 11.36)
ob_sun.rotation_euler = (0.9586, -0.4084, -1.502)
ob_sun.lineart.crease_threshold = 0.0

# ---- collection membership
col_collection_1.objects.link(ob_cube)
col_collection_10.objects.link(ob_sun)

# ---- scene / render settings (as saved in the file)
scene.frame_start = 1; scene.frame_end = 250; scene.frame_set(1)
scene.render.engine = 'BLENDER_EEVEE_NEXT'
scene.render.resolution_x = 1024
scene.render.resolution_y = 768
scene.render.dither_intensity = 0.0
scene.cycles.use_denoising = False
scene.cycles.samples = 1024
scene.cycles.sampling_pattern = 'TABULATED_SOBOL'
scene.cycles.use_adaptive_sampling = False
scene.cycles.use_light_tree = False
scene.cycles.blur_glossy = 0.0
scene.cycles.sample_clamp_indirect = 0.0
scene.view_settings.view_transform = 'Standard'
bpy.context.view_layer.update()

# ---- added for rendering (the .blend has no active camera): camera
cam_auto = bpy.data.cameras.new('AutoCamera')
cam_auto.lens = 50.0
cam_auto.sensor_width = 36.0
cam_auto.clip_end = 1000.0
ob_auto_camera = bpy.data.objects.new('AutoCamera', cam_auto)
scene.collection.objects.link(ob_auto_camera)
ob_auto_camera.location = (12.2549, -16.0369, 13.6424)
ob_auto_camera.rotation_euler = (1.09748, -7.21219e-08, 0.694738)
scene.camera = ob_auto_camera
bpy.context.view_layer.update()
